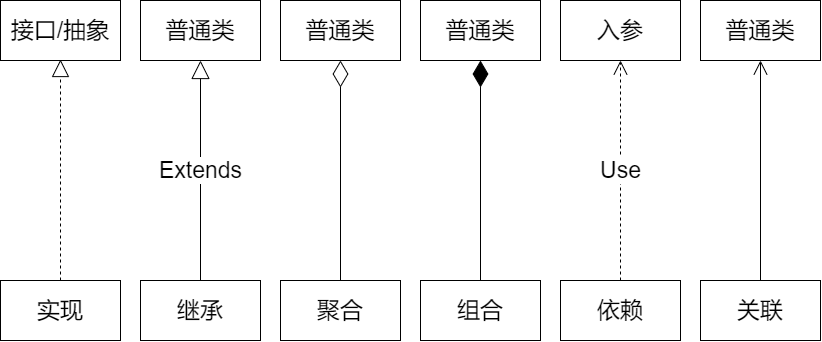

The diagram above was exported from draw.io. Its source (the exported page's mxGraphModel, read from the mxfile embedded in the PNG):
<mxGraphModel dx="1483" dy="783" grid="1" gridSize="10" guides="1" tooltips="1" connect="1" arrows="1" fold="1" page="1" pageScale="1" pageWidth="827" pageHeight="1169" math="0" shadow="0">
  <root>
    <mxCell id="0" />
    <mxCell id="1" parent="0" />
    <mxCell id="SQ7wfmO5zi6kPcyJ3Eb_-1" value="接口/抽象" style="rounded=0;whiteSpace=wrap;html=1;fontSize=23;" vertex="1" parent="1">
      <mxGeometry x="4" y="170" width="120" height="60" as="geometry" />
    </mxCell>
    <mxCell id="SQ7wfmO5zi6kPcyJ3Eb_-2" value="普通类" style="rounded=0;whiteSpace=wrap;html=1;fontSize=23;" vertex="1" parent="1">
      <mxGeometry x="144" y="170" width="120" height="60" as="geometry" />
    </mxCell>
    <mxCell id="SQ7wfmO5zi6kPcyJ3Eb_-3" value="普通类" style="rounded=0;whiteSpace=wrap;html=1;fontSize=23;" vertex="1" parent="1">
      <mxGeometry x="284" y="170" width="120" height="60" as="geometry" />
    </mxCell>
    <mxCell id="SQ7wfmO5zi6kPcyJ3Eb_-4" value="普通类" style="rounded=0;whiteSpace=wrap;html=1;fontSize=23;" vertex="1" parent="1">
      <mxGeometry x="424" y="170" width="120" height="60" as="geometry" />
    </mxCell>
    <mxCell id="SQ7wfmO5zi6kPcyJ3Eb_-6" value="入参" style="rounded=0;whiteSpace=wrap;html=1;fontSize=23;" vertex="1" parent="1">
      <mxGeometry x="564" y="170" width="120" height="60" as="geometry" />
    </mxCell>
    <mxCell id="SQ7wfmO5zi6kPcyJ3Eb_-7" value="普通类" style="rounded=0;whiteSpace=wrap;html=1;fontSize=23;" vertex="1" parent="1">
      <mxGeometry x="704" y="170" width="120" height="60" as="geometry" />
    </mxCell>
    <mxCell id="SQ7wfmO5zi6kPcyJ3Eb_-20" value="实现" style="rounded=0;whiteSpace=wrap;html=1;fontSize=23;" vertex="1" parent="1">
      <mxGeometry x="4" y="450" width="120" height="60" as="geometry" />
    </mxCell>
    <mxCell id="SQ7wfmO5zi6kPcyJ3Eb_-21" value="继承" style="rounded=0;whiteSpace=wrap;html=1;fontSize=23;" vertex="1" parent="1">
      <mxGeometry x="144" y="450" width="120" height="60" as="geometry" />
    </mxCell>
    <mxCell id="SQ7wfmO5zi6kPcyJ3Eb_-22" value="聚合" style="rounded=0;whiteSpace=wrap;html=1;fontSize=23;" vertex="1" parent="1">
      <mxGeometry x="284" y="450" width="120" height="60" as="geometry" />
    </mxCell>
    <mxCell id="SQ7wfmO5zi6kPcyJ3Eb_-23" value="组合" style="rounded=0;whiteSpace=wrap;html=1;fontSize=23;" vertex="1" parent="1">
      <mxGeometry x="424" y="450" width="120" height="60" as="geometry" />
    </mxCell>
    <mxCell id="SQ7wfmO5zi6kPcyJ3Eb_-24" value="依赖" style="rounded=0;whiteSpace=wrap;html=1;fontSize=23;" vertex="1" parent="1">
      <mxGeometry x="564" y="450" width="120" height="60" as="geometry" />
    </mxCell>
    <mxCell id="SQ7wfmO5zi6kPcyJ3Eb_-25" value="关联" style="rounded=0;whiteSpace=wrap;html=1;fontSize=23;" vertex="1" parent="1">
      <mxGeometry x="704" y="450" width="120" height="60" as="geometry" />
    </mxCell>
    <mxCell id="SQ7wfmO5zi6kPcyJ3Eb_-30" value="" style="endArrow=block;dashed=1;endFill=0;endSize=15;html=1;fontSize=23;exitX=0.5;exitY=0;exitDx=0;exitDy=0;startSize=10;targetPerimeterSpacing=0;" edge="1" parent="1" source="SQ7wfmO5zi6kPcyJ3Eb_-20">
      <mxGeometry width="160" relative="1" as="geometry">
        <mxPoint x="-86" y="228.57" as="sourcePoint" />
        <mxPoint x="64" y="229" as="targetPoint" />
      </mxGeometry>
    </mxCell>
    <mxCell id="SQ7wfmO5zi6kPcyJ3Eb_-38" value="Use" style="endArrow=open;endSize=12;dashed=1;html=1;fontSize=23;exitX=0.5;exitY=0;exitDx=0;exitDy=0;entryX=0.5;entryY=1;entryDx=0;entryDy=0;" edge="1" parent="1" source="SQ7wfmO5zi6kPcyJ3Eb_-24" target="SQ7wfmO5zi6kPcyJ3Eb_-6">
      <mxGeometry width="160" relative="1" as="geometry">
        <mxPoint x="500" y="330" as="sourcePoint" />
        <mxPoint x="660" y="330" as="targetPoint" />
      </mxGeometry>
    </mxCell>
    <mxCell id="SQ7wfmO5zi6kPcyJ3Eb_-39" value="" style="endArrow=diamondThin;endFill=0;endSize=24;html=1;fontSize=23;entryX=0.5;entryY=1;entryDx=0;entryDy=0;exitX=0.5;exitY=0;exitDx=0;exitDy=0;" edge="1" parent="1" source="SQ7wfmO5zi6kPcyJ3Eb_-22" target="SQ7wfmO5zi6kPcyJ3Eb_-3">
      <mxGeometry width="160" relative="1" as="geometry">
        <mxPoint x="260" y="350" as="sourcePoint" />
        <mxPoint x="420" y="350" as="targetPoint" />
      </mxGeometry>
    </mxCell>
    <mxCell id="SQ7wfmO5zi6kPcyJ3Eb_-40" value="" style="endArrow=diamondThin;endFill=1;endSize=24;html=1;fontSize=23;entryX=0.5;entryY=1;entryDx=0;entryDy=0;exitX=0.5;exitY=0;exitDx=0;exitDy=0;" edge="1" parent="1" source="SQ7wfmO5zi6kPcyJ3Eb_-23" target="SQ7wfmO5zi6kPcyJ3Eb_-4">
      <mxGeometry width="160" relative="1" as="geometry">
        <mxPoint x="400" y="360" as="sourcePoint" />
        <mxPoint x="440" y="270" as="targetPoint" />
      </mxGeometry>
    </mxCell>
    <mxCell id="SQ7wfmO5zi6kPcyJ3Eb_-41" value="" style="endArrow=open;endFill=1;endSize=12;html=1;fontSize=23;entryX=0.5;entryY=1;entryDx=0;entryDy=0;exitX=0.5;exitY=0;exitDx=0;exitDy=0;" edge="1" parent="1" source="SQ7wfmO5zi6kPcyJ3Eb_-25" target="SQ7wfmO5zi6kPcyJ3Eb_-7">
      <mxGeometry width="160" relative="1" as="geometry">
        <mxPoint x="620" y="280" as="sourcePoint" />
        <mxPoint x="780" y="280" as="targetPoint" />
      </mxGeometry>
    </mxCell>
    <mxCell id="SQ7wfmO5zi6kPcyJ3Eb_-42" value="Extends" style="endArrow=block;endSize=16;endFill=0;html=1;fontSize=23;entryX=0.5;entryY=1;entryDx=0;entryDy=0;" edge="1" parent="1" source="SQ7wfmO5zi6kPcyJ3Eb_-21" target="SQ7wfmO5zi6kPcyJ3Eb_-2">
      <mxGeometry width="160" relative="1" as="geometry">
        <mxPoint x="110" y="310" as="sourcePoint" />
        <mxPoint x="270" y="310" as="targetPoint" />
      </mxGeometry>
    </mxCell>
  </root>
</mxGraphModel>